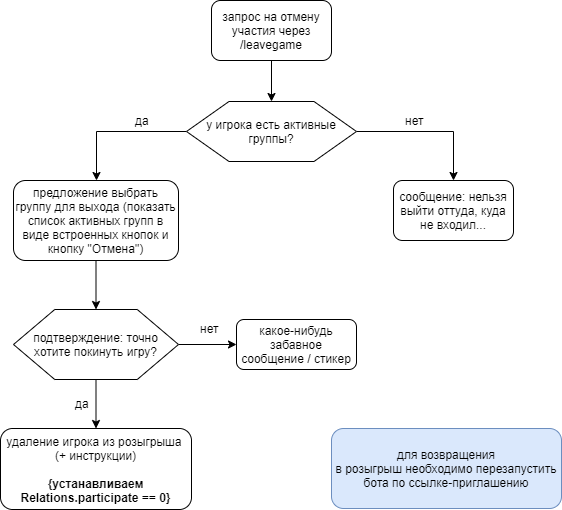

The diagram above was exported from draw.io. Its source (the exported page's mxGraphModel, read from the mxfile embedded in the PNG):
<mxGraphModel dx="854" dy="436" grid="1" gridSize="10" guides="1" tooltips="1" connect="1" arrows="1" fold="1" page="1" pageScale="1" pageWidth="827" pageHeight="1169" math="0" shadow="0">
  <root>
    <mxCell id="0" />
    <mxCell id="1" parent="0" />
    <mxCell id="spgsj1dkJkSsnOdT11HA-13" value="" style="edgeStyle=orthogonalEdgeStyle;rounded=0;orthogonalLoop=1;jettySize=auto;html=1;" parent="1" source="spgsj1dkJkSsnOdT11HA-1" target="spgsj1dkJkSsnOdT11HA-2" edge="1">
      <mxGeometry relative="1" as="geometry" />
    </mxCell>
    <mxCell id="spgsj1dkJkSsnOdT11HA-1" value="&lt;span style=&quot;white-space: normal&quot;&gt;запрос на отмену участия через /leavegame&lt;/span&gt;" style="rounded=1;whiteSpace=wrap;html=1;" parent="1" vertex="1">
      <mxGeometry x="318" y="50" width="120" height="60" as="geometry" />
    </mxCell>
    <mxCell id="spgsj1dkJkSsnOdT11HA-10" value="" style="edgeStyle=orthogonalEdgeStyle;rounded=0;orthogonalLoop=1;jettySize=auto;html=1;" parent="1" source="spgsj1dkJkSsnOdT11HA-2" target="spgsj1dkJkSsnOdT11HA-5" edge="1">
      <mxGeometry relative="1" as="geometry" />
    </mxCell>
    <mxCell id="RgMiIP57RyHN_wVb3w-K-5" value="" style="edgeStyle=orthogonalEdgeStyle;rounded=0;orthogonalLoop=1;jettySize=auto;html=1;" edge="1" parent="1" source="spgsj1dkJkSsnOdT11HA-2" target="RgMiIP57RyHN_wVb3w-K-4">
      <mxGeometry relative="1" as="geometry" />
    </mxCell>
    <mxCell id="spgsj1dkJkSsnOdT11HA-2" value="у игрока есть активные группы?" style="shape=hexagon;perimeter=hexagonPerimeter2;whiteSpace=wrap;html=1;" parent="1" vertex="1">
      <mxGeometry x="293" y="151" width="170" height="60" as="geometry" />
    </mxCell>
    <mxCell id="spgsj1dkJkSsnOdT11HA-5" value="сообщение: нельзя выйти оттуда, куда не входил..." style="rounded=1;whiteSpace=wrap;html=1;" parent="1" vertex="1">
      <mxGeometry x="500" y="230" width="120" height="60" as="geometry" />
    </mxCell>
    <mxCell id="spgsj1dkJkSsnOdT11HA-14" value="да" style="text;html=1;resizable=0;points=[];autosize=1;align=left;verticalAlign=top;spacingTop=-4;" parent="1" vertex="1">
      <mxGeometry x="240" y="161" width="30" height="20" as="geometry" />
    </mxCell>
    <mxCell id="spgsj1dkJkSsnOdT11HA-15" value="нет" style="text;html=1;resizable=0;points=[];autosize=1;align=left;verticalAlign=top;spacingTop=-4;" parent="1" vertex="1">
      <mxGeometry x="510" y="161" width="30" height="20" as="geometry" />
    </mxCell>
    <mxCell id="spgsj1dkJkSsnOdT11HA-24" value="" style="edgeStyle=orthogonalEdgeStyle;rounded=0;orthogonalLoop=1;jettySize=auto;html=1;" parent="1" source="spgsj1dkJkSsnOdT11HA-16" target="spgsj1dkJkSsnOdT11HA-21" edge="1">
      <mxGeometry relative="1" as="geometry" />
    </mxCell>
    <mxCell id="RgMiIP57RyHN_wVb3w-K-7" value="" style="edgeStyle=orthogonalEdgeStyle;rounded=0;orthogonalLoop=1;jettySize=auto;html=1;" edge="1" parent="1" source="spgsj1dkJkSsnOdT11HA-16" target="spgsj1dkJkSsnOdT11HA-26">
      <mxGeometry relative="1" as="geometry" />
    </mxCell>
    <mxCell id="spgsj1dkJkSsnOdT11HA-16" value="подтверждение: точно хотите покинуть игру?" style="shape=hexagon;perimeter=hexagonPerimeter2;whiteSpace=wrap;html=1;" parent="1" vertex="1">
      <mxGeometry x="120" y="359" width="165" height="70" as="geometry" />
    </mxCell>
    <mxCell id="spgsj1dkJkSsnOdT11HA-21" value="какое-нибудь забавное сообщение / стикер" style="rounded=1;whiteSpace=wrap;html=1;" parent="1" vertex="1">
      <mxGeometry x="343" y="369" width="120" height="50" as="geometry" />
    </mxCell>
    <mxCell id="spgsj1dkJkSsnOdT11HA-25" value="нет" style="text;html=1;resizable=0;points=[];autosize=1;align=left;verticalAlign=top;spacingTop=-4;" parent="1" vertex="1">
      <mxGeometry x="305" y="369" width="30" height="20" as="geometry" />
    </mxCell>
    <mxCell id="spgsj1dkJkSsnOdT11HA-26" value="удаление игрока из розыгрыша &lt;br&gt;(+ инструкции)&lt;br&gt;&lt;br&gt;&lt;b&gt;{устанавливаем Relations.participate == 0}&lt;/b&gt;" style="rounded=1;whiteSpace=wrap;html=1;" parent="1" vertex="1">
      <mxGeometry x="107" y="478" width="191" height="81" as="geometry" />
    </mxCell>
    <mxCell id="spgsj1dkJkSsnOdT11HA-27" value="да" style="text;html=1;resizable=0;points=[];autosize=1;align=left;verticalAlign=top;spacingTop=-4;" parent="1" vertex="1">
      <mxGeometry x="180" y="443.5" width="30" height="20" as="geometry" />
    </mxCell>
    <mxCell id="spgsj1dkJkSsnOdT11HA-29" value="&lt;span style=&quot;text-align: left&quot;&gt;для возвращения&lt;/span&gt;&lt;br style=&quot;text-align: left&quot;&gt;&lt;span style=&quot;text-align: left&quot;&gt;в розыгрыш необходимо&lt;/span&gt;&lt;span style=&quot;text-align: left&quot;&gt;&amp;nbsp;перезапустить бота по ссылке-приглашению&lt;/span&gt;" style="rounded=1;whiteSpace=wrap;html=1;fillColor=#dae8fc;strokeColor=#6c8ebf;" parent="1" vertex="1">
      <mxGeometry x="438" y="478" width="230" height="80" as="geometry" />
    </mxCell>
    <mxCell id="RgMiIP57RyHN_wVb3w-K-6" value="" style="edgeStyle=orthogonalEdgeStyle;rounded=0;orthogonalLoop=1;jettySize=auto;html=1;" edge="1" parent="1" source="RgMiIP57RyHN_wVb3w-K-4" target="spgsj1dkJkSsnOdT11HA-16">
      <mxGeometry relative="1" as="geometry" />
    </mxCell>
    <mxCell id="RgMiIP57RyHN_wVb3w-K-4" value="предложение выбрать группу для выхода (показать список активных групп в виде встроенных кнопок и кнопку &quot;Отмена&quot;)" style="rounded=1;whiteSpace=wrap;html=1;" vertex="1" parent="1">
      <mxGeometry x="120" y="230" width="165" height="80" as="geometry" />
    </mxCell>
  </root>
</mxGraphModel>